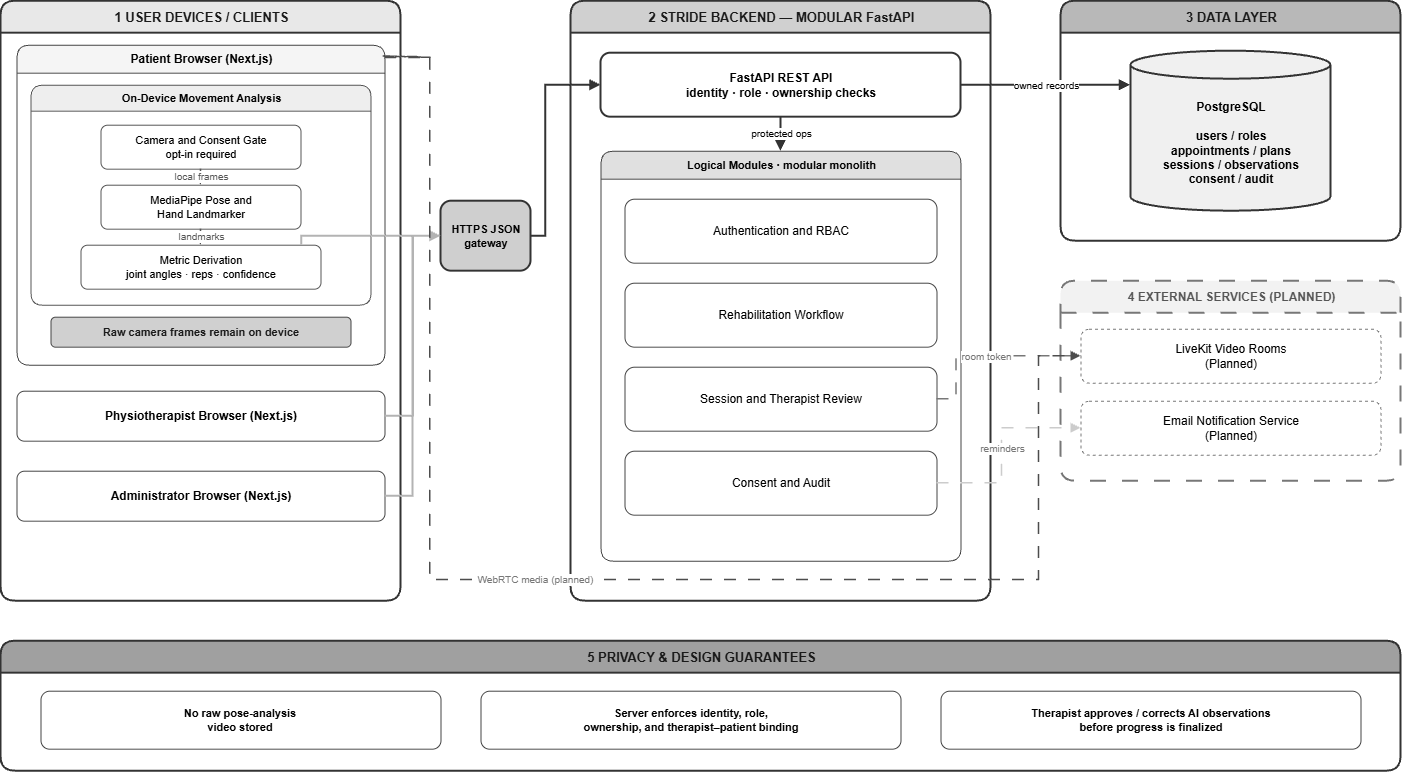

The diagram above was exported from draw.io. Its source (the exported page's mxGraphModel, read from the mxfile embedded in the PNG):
<mxGraphModel dx="2727" dy="958" grid="1" gridSize="10" guides="1" tooltips="1" connect="1" arrows="1" fold="1" page="1" pageScale="1" pageWidth="1700" pageHeight="1200" math="0" shadow="0">
  <root>
    <mxCell id="0" />
    <mxCell id="1" parent="0" />
    <mxCell id="clients" parent="1" style="swimlane;startSize=32;rounded=1;fillColor=#E8E8E8;strokeColor=#333333;strokeWidth=2;fontStyle=1;fontSize=13;fontColor=#1A1A1A;html=1;" value="1  USER DEVICES / CLIENTS" vertex="1">
      <mxGeometry height="600" width="400" x="40" y="80" as="geometry" />
    </mxCell>
    <mxCell id="patient" parent="clients" style="swimlane;startSize=28;rounded=1;fillColor=#F5F5F5;strokeColor=#444444;fontStyle=1;fontSize=12;html=1;" value="Patient Browser (Next.js)" vertex="1">
      <mxGeometry height="320" width="368" x="16" y="44" as="geometry" />
    </mxCell>
    <mxCell id="oda" parent="patient" style="swimlane;startSize=26;rounded=1;fillColor=#EEEEEE;strokeColor=#555555;fontStyle=1;fontSize=11;html=1;" value="On-Device Movement Analysis" vertex="1">
      <mxGeometry height="220" width="340" x="14" y="40" as="geometry" />
    </mxCell>
    <mxCell id="cam" parent="oda" style="rounded=1;whiteSpace=wrap;html=1;fillColor=#FFFFFF;strokeColor=#555555;fontSize=11;align=center;" value="Camera and Consent Gate&#10;opt-in required" vertex="1">
      <mxGeometry height="44" width="200" x="70" y="40" as="geometry" />
    </mxCell>
    <mxCell id="mp" parent="oda" style="rounded=1;whiteSpace=wrap;html=1;fillColor=#FFFFFF;strokeColor=#555555;fontSize=11;align=center;" value="MediaPipe Pose and&#10;Hand Landmarker" vertex="1">
      <mxGeometry height="44" width="200" x="70" y="100" as="geometry" />
    </mxCell>
    <mxCell id="metrics" parent="oda" style="rounded=1;whiteSpace=wrap;html=1;fillColor=#FFFFFF;strokeColor=#555555;fontSize=11;align=center;" value="Metric Derivation&#10;joint angles · reps · confidence" vertex="1">
      <mxGeometry height="44" width="240" x="50" y="160" as="geometry" />
    </mxCell>
    <mxCell id="e_cam_mp" edge="1" parent="oda" source="cam" style="endArrow=block;endFill=1;strokeWidth=1.5;strokeColor=#555555;fontSize=10;fontColor=#555555;exitX=0.5;exitY=1;entryX=0.5;entryY=0;edgeStyle=orthogonalEdgeStyle;rounded=0;libavoidRouting=1;orthogonalLoop=1;jettySize=auto;html=1;" target="mp" value="local frames">
      <mxGeometry relative="1" as="geometry">
        <Array as="points" />
      </mxGeometry>
    </mxCell>
    <mxCell id="e_mp_met" edge="1" parent="oda" source="mp" style="endArrow=block;endFill=1;strokeWidth=1.5;strokeColor=#555555;fontSize=10;fontColor=#555555;exitX=0.5;exitY=1;entryX=0.5;entryY=0;edgeStyle=orthogonalEdgeStyle;rounded=0;libavoidRouting=1;orthogonalLoop=1;jettySize=auto;html=1;" target="metrics" value="landmarks">
      <mxGeometry relative="1" as="geometry">
        <Array as="points" />
      </mxGeometry>
    </mxCell>
    <mxCell id="e_met_hub" edge="1" parent="oda" source="metrics" style="endArrow=block;endFill=1;strokeWidth=2;strokeColor=#B3B3B3;fontSize=10;fontColor=#333333;entryX=0;entryY=0.5;edgeStyle=orthogonalEdgeStyle;rounded=0;orthogonalLoop=1;jettySize=auto;html=1;entryDx=0;entryDy=0;exitX=0.92;exitY=-0.006;exitDx=0;exitDy=0;exitPerimeter=0;" target="hub" value="">
      <mxGeometry relative="1" x="-0.0431" y="-6" as="geometry">
        <mxPoint as="offset" />
        <Array as="points">
          <mxPoint x="270.82" y="151" />
        </Array>
      </mxGeometry>
    </mxCell>
    <mxCell id="privnote" parent="patient" style="rounded=1;whiteSpace=wrap;html=1;fillColor=#D0D0D0;strokeColor=#444444;fontColor=#1A1A1A;fontSize=11;fontStyle=1;align=center;" value="Raw camera frames remain on device" vertex="1">
      <mxGeometry height="30" width="300" x="34" y="272" as="geometry" />
    </mxCell>
    <mxCell id="physio" parent="clients" style="rounded=1;whiteSpace=wrap;html=1;fillColor=#FFFFFF;strokeColor=#444444;fontSize=12;fontStyle=1;align=center;" value="Physiotherapist Browser (Next.js)" vertex="1">
      <mxGeometry height="50" width="368" x="16" y="390" as="geometry" />
    </mxCell>
    <mxCell id="admin" parent="clients" style="rounded=1;whiteSpace=wrap;html=1;fillColor=#FFFFFF;strokeColor=#444444;fontSize=12;fontStyle=1;align=center;" value="Administrator Browser (Next.js)" vertex="1">
      <mxGeometry height="50" width="368" x="16" y="470" as="geometry" />
    </mxCell>
    <mxCell id="hub" parent="1" style="rounded=1;whiteSpace=wrap;html=1;fillColor=#CFCFCF;strokeColor=#333333;strokeWidth=2;fontSize=11;fontStyle=1;align=center;" value="HTTPS JSON&#10;gateway" vertex="1">
      <mxGeometry height="70" width="90" x="480" y="280" as="geometry" />
    </mxCell>
    <mxCell id="backend" parent="1" style="swimlane;startSize=32;rounded=1;fillColor=#D0D0D0;strokeColor=#333333;strokeWidth=2;fontStyle=1;fontSize=13;fontColor=#1A1A1A;html=1;" value="2  STRIDE BACKEND — MODULAR FastAPI" vertex="1">
      <mxGeometry height="600" width="420" x="610" y="80" as="geometry" />
    </mxCell>
    <mxCell id="api" parent="backend" style="rounded=1;whiteSpace=wrap;html=1;fillColor=#FFFFFF;strokeColor=#333333;strokeWidth=2;fontSize=12;fontStyle=1;align=center;" value="FastAPI REST API&#10;identity · role · ownership checks" vertex="1">
      <mxGeometry height="64" width="360" x="30" y="52" as="geometry" />
    </mxCell>
    <mxCell id="mods" parent="backend" style="swimlane;startSize=28;rounded=1;fillColor=#E0E0E0;strokeColor=#444444;fontStyle=1;fontSize=11;html=1;" value="Logical Modules  ·  modular monolith" vertex="1">
      <mxGeometry height="410" width="360" x="30" y="150" as="geometry" />
    </mxCell>
    <mxCell id="m_auth" parent="mods" style="rounded=1;whiteSpace=wrap;html=1;fillColor=#FFFFFF;strokeColor=#444444;fontSize=12;align=center;" value="Authentication and RBAC" vertex="1">
      <mxGeometry height="64" width="312" x="24" y="48" as="geometry" />
    </mxCell>
    <mxCell id="m_rehab" parent="mods" style="rounded=1;whiteSpace=wrap;html=1;fillColor=#FFFFFF;strokeColor=#444444;fontSize=12;align=center;" value="Rehabilitation Workflow" vertex="1">
      <mxGeometry height="64" width="312" x="24" y="132" as="geometry" />
    </mxCell>
    <mxCell id="m_session" parent="mods" style="rounded=1;whiteSpace=wrap;html=1;fillColor=#FFFFFF;strokeColor=#444444;fontSize=12;align=center;" value="Session and Therapist Review" vertex="1">
      <mxGeometry height="64" width="312" x="24" y="216" as="geometry" />
    </mxCell>
    <mxCell id="m_consent" parent="mods" style="rounded=1;whiteSpace=wrap;html=1;fillColor=#FFFFFF;strokeColor=#444444;fontSize=12;align=center;" value="Consent and Audit" vertex="1">
      <mxGeometry height="64" width="312" x="24" y="300" as="geometry" />
    </mxCell>
    <mxCell id="e_api_mods" edge="1" parent="backend" source="api" style="endArrow=block;endFill=1;strokeWidth=2;strokeColor=#333333;fontSize=10;exitX=0.5;exitY=1;entryX=0.5;entryY=0;edgeStyle=orthogonalEdgeStyle;rounded=0;libavoidRouting=1;orthogonalLoop=1;jettySize=auto;html=1;" target="mods" value="protected ops">
      <mxGeometry relative="1" as="geometry">
        <Array as="points" />
      </mxGeometry>
    </mxCell>
    <mxCell id="data" parent="1" style="swimlane;startSize=32;rounded=1;fillColor=#B8B8B8;strokeColor=#333333;strokeWidth=2;fontStyle=1;fontSize=13;fontColor=#1A1A1A;html=1;" value="3  DATA LAYER" vertex="1">
      <mxGeometry height="240" width="340" x="1100" y="80" as="geometry" />
    </mxCell>
    <mxCell id="pg" parent="data" style="shape=cylinder3;whiteSpace=wrap;html=1;boundedLbl=1;backgroundOutline=1;size=14;fillColor=#F0F0F0;strokeColor=#333333;strokeWidth=2;fontSize=12;align=center;fontStyle=1;" value="PostgreSQL&#10;&#10;users / roles&#10;appointments / plans&#10;sessions / observations&#10;consent / audit" vertex="1">
      <mxGeometry height="160" width="200" x="70" y="50" as="geometry" />
    </mxCell>
    <mxCell id="ext" parent="1" style="swimlane;startSize=32;rounded=1;dashed=1;dashPattern=8 8;fillColor=#F2F2F2;strokeColor=#777777;strokeWidth=2;fontStyle=1;fontSize=12;fontColor=#555555;html=1;" value="4  EXTERNAL SERVICES (PLANNED)" vertex="1">
      <mxGeometry height="200" width="340" x="1100" y="360" as="geometry" />
    </mxCell>
    <mxCell id="livekit" parent="ext" style="rounded=1;whiteSpace=wrap;html=1;fillColor=#FFFFFF;strokeColor=#777777;dashed=1;fontSize=12;align=center;" value="LiveKit Video Rooms&#10;(Planned)" vertex="1">
      <mxGeometry height="54" width="300" x="20" y="48" as="geometry" />
    </mxCell>
    <mxCell id="email" parent="ext" style="rounded=1;whiteSpace=wrap;html=1;fillColor=#FFFFFF;strokeColor=#777777;dashed=1;fontSize=12;align=center;" value="Email Notification Service&#10;(Planned)" vertex="1">
      <mxGeometry height="54" width="300" x="20" y="120" as="geometry" />
    </mxCell>
    <mxCell id="privacy" parent="1" style="swimlane;startSize=32;rounded=1;fillColor=#A0A0A0;strokeColor=#333333;strokeWidth=2;fontStyle=1;fontSize=13;fontColor=#1A1A1A;html=1;" value="5  PRIVACY &amp; DESIGN GUARANTEES" vertex="1">
      <mxGeometry height="130" width="1400" x="40" y="720" as="geometry" />
    </mxCell>
    <mxCell id="g1" parent="privacy" style="rounded=1;whiteSpace=wrap;html=1;fillColor=#FFFFFF;strokeColor=#444444;fontSize=11;fontStyle=1;align=center;" value="No raw pose-analysis&#10;video stored" vertex="1">
      <mxGeometry height="58" width="400" x="40" y="50" as="geometry" />
    </mxCell>
    <mxCell id="g2" parent="privacy" style="rounded=1;whiteSpace=wrap;html=1;fillColor=#FFFFFF;strokeColor=#444444;fontSize=11;fontStyle=1;align=center;" value="Server enforces identity, role,&#10;ownership, and therapist–patient binding" vertex="1">
      <mxGeometry height="58" width="420" x="480" y="50" as="geometry" />
    </mxCell>
    <mxCell id="g3" parent="privacy" style="rounded=1;whiteSpace=wrap;html=1;fillColor=#FFFFFF;strokeColor=#444444;fontSize=11;fontStyle=1;align=center;" value="Therapist approves / corrects AI observations&#10;before progress is finalized" vertex="1">
      <mxGeometry height="58" width="420" x="940" y="50" as="geometry" />
    </mxCell>
    <mxCell id="e_physio_hub" edge="1" parent="1" source="physio" style="endArrow=block;endFill=1;strokeWidth=2;strokeColor=#B3B3B3;exitX=1;exitY=0.5;entryX=0;entryY=0.5;edgeStyle=orthogonalEdgeStyle;rounded=0;orthogonalLoop=1;jettySize=auto;html=1;" target="hub">
      <mxGeometry relative="1" as="geometry">
        <Array as="points">
          <mxPoint x="452.47" y="495" />
          <mxPoint x="452.47" y="315" />
        </Array>
      </mxGeometry>
    </mxCell>
    <mxCell id="e_admin_hub" edge="1" parent="1" source="admin" style="endArrow=block;endFill=1;strokeWidth=2;strokeColor=#B3B3B3;exitX=1;exitY=0.5;entryX=0;entryY=0.5;edgeStyle=orthogonalEdgeStyle;rounded=0;libavoidRouting=1;orthogonalLoop=1;jettySize=auto;html=1;entryDx=0;entryDy=0;" target="hub">
      <mxGeometry relative="1" as="geometry">
        <Array as="points">
          <mxPoint x="452" y="575" />
          <mxPoint x="452" y="315" />
        </Array>
      </mxGeometry>
    </mxCell>
    <mxCell id="e_hub_api" edge="1" parent="1" source="hub" style="endArrow=block;endFill=1;strokeWidth=2;strokeColor=#333333;exitX=1;exitY=0.5;entryX=0;entryY=0.5;edgeStyle=orthogonalEdgeStyle;rounded=0;orthogonalLoop=1;jettySize=auto;html=1;" target="api">
      <mxGeometry relative="1" as="geometry">
        <Array as="points">
          <mxPoint x="584.88" y="315.06" />
          <mxPoint x="584.88" y="164" />
        </Array>
      </mxGeometry>
    </mxCell>
    <mxCell id="e_api_pg" edge="1" parent="1" source="api" style="endArrow=block;endFill=1;strokeWidth=2;strokeColor=#333333;fontSize=10;exitX=1;exitY=0.5;entryX=-0.003;entryY=0.213;edgeStyle=orthogonalEdgeStyle;rounded=0;libavoidRouting=1;orthogonalLoop=1;jettySize=auto;html=1;entryDx=0;entryDy=0;entryPerimeter=0;" target="pg" value="owned records">
      <mxGeometry relative="1" as="geometry">
        <Array as="points">
          <mxPoint x="1085" y="164" />
          <mxPoint x="1085" y="164" />
        </Array>
      </mxGeometry>
    </mxCell>
    <mxCell id="e_mods_lk" edge="1" parent="1" source="m_session" style="endArrow=block;endFill=1;strokeWidth=1.5;strokeColor=#777777;dashed=1;dashPattern=8 8;fontSize=10;fontColor=#777777;exitX=1;exitY=0.5;entryX=0;entryY=0.5;edgeStyle=orthogonalEdgeStyle;rounded=0;orthogonalLoop=1;jettySize=auto;html=1;" target="livekit" value="room token">
      <mxGeometry relative="1" as="geometry">
        <Array as="points">
          <mxPoint x="995.62" y="478" />
          <mxPoint x="995.62" y="435" />
        </Array>
      </mxGeometry>
    </mxCell>
    <mxCell id="e_mods_email" edge="1" parent="1" source="m_consent" style="endArrow=block;endFill=1;strokeWidth=1.5;strokeColor=#CCCCCC;dashed=1;dashPattern=8 8;fontSize=10;fontColor=#777777;exitX=1;exitY=0.5;entryX=0;entryY=0.5;edgeStyle=orthogonalEdgeStyle;rounded=0;orthogonalLoop=1;jettySize=auto;html=1;" target="email" value="reminders">
      <mxGeometry relative="1" as="geometry">
        <Array as="points">
          <mxPoint x="1040.95" y="562" />
          <mxPoint x="1040.95" y="507" />
        </Array>
      </mxGeometry>
    </mxCell>
    <mxCell id="e_patient_webrtc" edge="1" parent="1" source="patient" style="endArrow=block;endFill=1;strokeWidth=1.5;strokeColor=#4D4D4D;dashed=1;dashPattern=8 8;fontSize=10;fontColor=#777777;entryX=0;entryY=0.5;edgeStyle=orthogonalEdgeStyle;rounded=0;orthogonalLoop=1;jettySize=auto;html=1;exitX=0.999;exitY=0.04;exitDx=0;exitDy=0;exitPerimeter=0;entryDx=0;entryDy=0;" target="livekit" value="WebRTC media (planned)">
      <mxGeometry relative="1" as="geometry">
        <Array as="points">
          <mxPoint x="471" y="136.78" />
          <mxPoint x="471" y="135.35" />
          <mxPoint x="422.22" y="135.35" />
          <mxPoint x="469.35" y="136.13" />
          <mxPoint x="469.35" y="658.65" />
          <mxPoint x="1078" y="658.65" />
          <mxPoint x="1078" y="435" />
        </Array>
        <mxPoint x="471.04" y="139.68" as="sourcePoint" />
      </mxGeometry>
    </mxCell>
  </root>
</mxGraphModel>